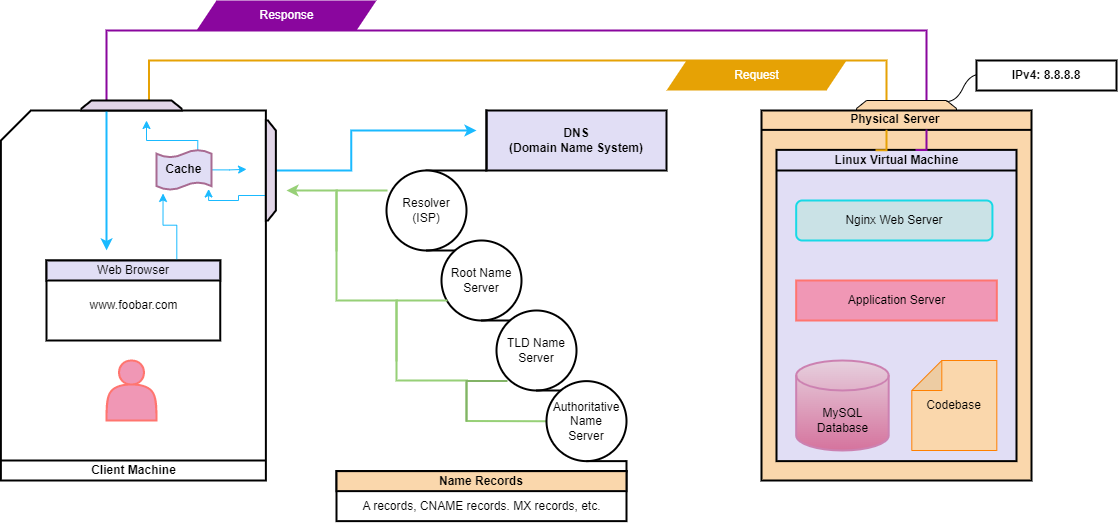

The diagram above was exported from draw.io. Its source (the exported page's mxGraphModel, read from the mxfile embedded in the PNG):
<mxGraphModel dx="1204" dy="521" grid="1" gridSize="10" guides="1" tooltips="1" connect="1" arrows="1" fold="1" page="1" pageScale="1" pageWidth="850" pageHeight="1100" math="0" shadow="0">
  <root>
    <mxCell id="0" />
    <mxCell id="1" parent="0" />
    <mxCell id="XZ54F4qOZRkkThBF6OQ2-1" value="" style="strokeWidth=2;html=1;shape=mxgraph.flowchart.annotation_1;align=left;pointerEvents=1;direction=south;strokeColor=#8A069E;" parent="1" vertex="1">
      <mxGeometry x="410" y="120" width="820" height="70" as="geometry" />
    </mxCell>
    <mxCell id="XZ54F4qOZRkkThBF6OQ2-2" value="" style="shape=parallelogram;perimeter=parallelogramPerimeter;whiteSpace=wrap;html=1;fixedSize=1;fillColor=#8A069E;strokeColor=none;" parent="1" vertex="1">
      <mxGeometry x="500" y="90" width="180" height="30" as="geometry" />
    </mxCell>
    <mxCell id="XZ54F4qOZRkkThBF6OQ2-3" value="" style="strokeWidth=2;html=1;shape=mxgraph.flowchart.annotation_1;align=left;pointerEvents=1;direction=south;strokeColor=#E6A205;" parent="1" vertex="1">
      <mxGeometry x="452.5" y="150" width="737.5" height="40" as="geometry" />
    </mxCell>
    <mxCell id="XZ54F4qOZRkkThBF6OQ2-4" value="" style="shape=parallelogram;perimeter=parallelogramPerimeter;whiteSpace=wrap;html=1;fixedSize=1;fillColor=#E6A205;strokeColor=none;" parent="1" vertex="1">
      <mxGeometry x="970" y="150" width="180" height="30" as="geometry" />
    </mxCell>
    <mxCell id="FEUIOwdd01ztGMToTKAT-2" value="&lt;font style=&quot;font-size: 12px;&quot; color=&quot;#ffffff&quot;&gt;Response&lt;/font&gt;" style="text;html=1;align=center;verticalAlign=middle;resizable=0;points=[];autosize=1;strokeColor=none;fillColor=none;" parent="1" vertex="1">
      <mxGeometry x="550" y="90" width="80" height="30" as="geometry" />
    </mxCell>
    <mxCell id="FEUIOwdd01ztGMToTKAT-3" value="&lt;font style=&quot;font-size: 12px;&quot; color=&quot;#ffffff&quot;&gt;Request&lt;/font&gt;" style="text;html=1;align=center;verticalAlign=middle;resizable=0;points=[];autosize=1;strokeColor=none;fillColor=none;" parent="1" vertex="1">
      <mxGeometry x="1025" y="150" width="70" height="30" as="geometry" />
    </mxCell>
    <mxCell id="FEUIOwdd01ztGMToTKAT-4" value="&lt;b&gt;DNS&lt;br&gt;(Domain Name System)&lt;/b&gt;" style="rounded=0;whiteSpace=wrap;html=1;strokeColor=#000000;strokeWidth=2;fillColor=#E1DEF5;" parent="1" vertex="1">
      <mxGeometry x="790" y="200" width="180" height="60" as="geometry" />
    </mxCell>
    <mxCell id="FEUIOwdd01ztGMToTKAT-9" value="" style="shape=partialRectangle;whiteSpace=wrap;html=1;top=0;left=0;fillColor=none;strokeWidth=2;" parent="1" vertex="1">
      <mxGeometry x="730" y="200" width="60" height="60" as="geometry" />
    </mxCell>
    <mxCell id="FEUIOwdd01ztGMToTKAT-10" value="Resolver&lt;br&gt;(ISP)" style="shape=tapeData;whiteSpace=wrap;html=1;perimeter=ellipsePerimeter;strokeWidth=2;" parent="1" vertex="1">
      <mxGeometry x="690" y="260" width="80" height="80" as="geometry" />
    </mxCell>
    <mxCell id="FEUIOwdd01ztGMToTKAT-11" value="Root Name&lt;br&gt;Server" style="shape=tapeData;whiteSpace=wrap;html=1;perimeter=ellipsePerimeter;strokeWidth=2;" parent="1" vertex="1">
      <mxGeometry x="745" y="330" width="80" height="80" as="geometry" />
    </mxCell>
    <mxCell id="FEUIOwdd01ztGMToTKAT-12" value="TLD Name&lt;br&gt;Server" style="shape=tapeData;whiteSpace=wrap;html=1;perimeter=ellipsePerimeter;strokeWidth=2;" parent="1" vertex="1">
      <mxGeometry x="800" y="400" width="80" height="80" as="geometry" />
    </mxCell>
    <mxCell id="UfjI_w5nlqeO7Z8o6PDW-3" style="edgeStyle=orthogonalEdgeStyle;rounded=0;orthogonalLoop=1;jettySize=auto;html=1;exitX=0;exitY=0.5;exitDx=0;exitDy=0;strokeColor=#97D077;strokeWidth=2;" edge="1" parent="1" source="FEUIOwdd01ztGMToTKAT-13">
      <mxGeometry relative="1" as="geometry">
        <mxPoint x="590" y="280" as="targetPoint" />
        <Array as="points">
          <mxPoint x="770" y="511" />
          <mxPoint x="770" y="470" />
          <mxPoint x="700" y="470" />
          <mxPoint x="700" y="390" />
          <mxPoint x="640" y="390" />
          <mxPoint x="640" y="280" />
        </Array>
      </mxGeometry>
    </mxCell>
    <mxCell id="FEUIOwdd01ztGMToTKAT-13" value="Authoritative&lt;br&gt;Name&lt;br&gt;Server" style="shape=tapeData;whiteSpace=wrap;html=1;perimeter=ellipsePerimeter;strokeWidth=2;" parent="1" vertex="1">
      <mxGeometry x="850" y="470.63" width="80" height="80" as="geometry" />
    </mxCell>
    <mxCell id="FEUIOwdd01ztGMToTKAT-14" value="" style="shape=partialRectangle;whiteSpace=wrap;html=1;top=0;left=0;fillColor=none;strokeWidth=2;" parent="1" vertex="1">
      <mxGeometry x="720" y="550.63" width="210" height="10" as="geometry" />
    </mxCell>
    <mxCell id="FEUIOwdd01ztGMToTKAT-16" value="" style="rounded=0;whiteSpace=wrap;html=1;strokeWidth=2;" parent="1" vertex="1">
      <mxGeometry x="640" y="560.63" width="290" height="50" as="geometry" />
    </mxCell>
    <mxCell id="FEUIOwdd01ztGMToTKAT-17" value="" style="shape=card;whiteSpace=wrap;html=1;strokeWidth=2;" parent="1" vertex="1">
      <mxGeometry x="304.38" y="200" width="265" height="370" as="geometry" />
    </mxCell>
    <mxCell id="FEUIOwdd01ztGMToTKAT-18" value="" style="shape=loopLimit;whiteSpace=wrap;html=1;fillColor=#fad7ac;strokeColor=#000000;" parent="1" vertex="1">
      <mxGeometry x="1160" y="190" width="100" height="10" as="geometry" />
    </mxCell>
    <mxCell id="UfjI_w5nlqeO7Z8o6PDW-17" style="edgeStyle=orthogonalEdgeStyle;rounded=0;orthogonalLoop=1;jettySize=auto;html=1;exitX=0.25;exitY=1;exitDx=0;exitDy=0;entryX=0.399;entryY=0.378;entryDx=0;entryDy=0;entryPerimeter=0;strokeColor=#1ABAFF;strokeWidth=2;" edge="1" parent="1" source="FEUIOwdd01ztGMToTKAT-19" target="FEUIOwdd01ztGMToTKAT-17">
      <mxGeometry relative="1" as="geometry" />
    </mxCell>
    <mxCell id="FEUIOwdd01ztGMToTKAT-19" value="" style="shape=loopLimit;whiteSpace=wrap;html=1;fillColor=#e1d5e7;strokeColor=#000000;strokeWidth=2;" parent="1" vertex="1">
      <mxGeometry x="385" y="190" width="100" height="10" as="geometry" />
    </mxCell>
    <mxCell id="UfjI_w5nlqeO7Z8o6PDW-1" style="edgeStyle=orthogonalEdgeStyle;rounded=0;orthogonalLoop=1;jettySize=auto;html=1;exitX=0.5;exitY=0;exitDx=0;exitDy=0;entryX=0.833;entryY=0.333;entryDx=0;entryDy=0;entryPerimeter=0;strokeColor=#1ABAFF;strokeWidth=2;" edge="1" parent="1" source="FEUIOwdd01ztGMToTKAT-20" target="FEUIOwdd01ztGMToTKAT-9">
      <mxGeometry relative="1" as="geometry" />
    </mxCell>
    <mxCell id="UfjI_w5nlqeO7Z8o6PDW-20" style="edgeStyle=orthogonalEdgeStyle;rounded=0;orthogonalLoop=1;jettySize=auto;html=1;exitX=0.75;exitY=1;exitDx=0;exitDy=0;entryX=0.948;entryY=0.978;entryDx=0;entryDy=0;entryPerimeter=0;strokeColor=#1ABAFF;" edge="1" parent="1" source="FEUIOwdd01ztGMToTKAT-20" target="FEUIOwdd01ztGMToTKAT-31">
      <mxGeometry relative="1" as="geometry">
        <Array as="points">
          <mxPoint x="542" y="285" />
          <mxPoint x="542" y="290" />
          <mxPoint x="512" y="290" />
        </Array>
      </mxGeometry>
    </mxCell>
    <mxCell id="FEUIOwdd01ztGMToTKAT-20" value="" style="shape=loopLimit;whiteSpace=wrap;html=1;fillColor=#e1d5e7;strokeColor=#000000;direction=south;strokeWidth=2;" parent="1" vertex="1">
      <mxGeometry x="569.38" y="210" width="10" height="100" as="geometry" />
    </mxCell>
    <mxCell id="FEUIOwdd01ztGMToTKAT-26" value="&lt;b&gt;Name Records&lt;/b&gt;" style="rounded=0;whiteSpace=wrap;html=1;strokeWidth=2;fillColor=#fad7ac;strokeColor=#000000;" parent="1" vertex="1">
      <mxGeometry x="640" y="560.63" width="290" height="20" as="geometry" />
    </mxCell>
    <mxCell id="FEUIOwdd01ztGMToTKAT-27" value="" style="rounded=0;whiteSpace=wrap;html=1;strokeWidth=2;" parent="1" vertex="1">
      <mxGeometry x="350" y="350" width="173.75" height="80" as="geometry" />
    </mxCell>
    <mxCell id="FEUIOwdd01ztGMToTKAT-29" value="" style="shape=actor;whiteSpace=wrap;html=1;fillColor=#F097B5;strokeColor=#FF756F;strokeWidth=2;" parent="1" vertex="1">
      <mxGeometry x="410" y="450" width="50" height="60" as="geometry" />
    </mxCell>
    <mxCell id="FEUIOwdd01ztGMToTKAT-30" value="" style="line;strokeWidth=2;html=1;" parent="1" vertex="1">
      <mxGeometry x="304.38" y="545" width="265" height="10" as="geometry" />
    </mxCell>
    <mxCell id="UfjI_w5nlqeO7Z8o6PDW-26" style="edgeStyle=orthogonalEdgeStyle;rounded=0;orthogonalLoop=1;jettySize=auto;html=1;exitX=0.75;exitY=0;exitDx=0;exitDy=0;exitPerimeter=0;strokeColor=#1ABAFF;" edge="1" parent="1" source="FEUIOwdd01ztGMToTKAT-31">
      <mxGeometry relative="1" as="geometry">
        <mxPoint x="450" y="210" as="targetPoint" />
        <Array as="points">
          <mxPoint x="501" y="230" />
          <mxPoint x="450" y="230" />
        </Array>
      </mxGeometry>
    </mxCell>
    <mxCell id="UfjI_w5nlqeO7Z8o6PDW-30" style="edgeStyle=orthogonalEdgeStyle;rounded=0;orthogonalLoop=1;jettySize=auto;html=1;exitX=1;exitY=0.5;exitDx=0;exitDy=0;exitPerimeter=0;entryX=0.927;entryY=0.159;entryDx=0;entryDy=0;entryPerimeter=0;strokeColor=#1ABAFF;" edge="1" parent="1" source="FEUIOwdd01ztGMToTKAT-31" target="FEUIOwdd01ztGMToTKAT-17">
      <mxGeometry relative="1" as="geometry">
        <Array as="points">
          <mxPoint x="533" y="259" />
        </Array>
      </mxGeometry>
    </mxCell>
    <mxCell id="FEUIOwdd01ztGMToTKAT-31" value="&lt;b&gt;&lt;font style=&quot;font-size: 12px;&quot;&gt;Cache&lt;/font&gt;&lt;/b&gt;" style="shape=tape;whiteSpace=wrap;html=1;strokeWidth=2;size=0.19;fillColor=#E1DEF5;strokeColor=#A86B92;" parent="1" vertex="1">
      <mxGeometry x="460" y="239.38" width="55" height="40" as="geometry" />
    </mxCell>
    <mxCell id="UfjI_w5nlqeO7Z8o6PDW-18" style="edgeStyle=orthogonalEdgeStyle;rounded=0;orthogonalLoop=1;jettySize=auto;html=1;exitX=0.75;exitY=0;exitDx=0;exitDy=0;entryX=0.119;entryY=1.089;entryDx=0;entryDy=0;entryPerimeter=0;strokeColor=#1ABAFF;" edge="1" parent="1" source="FEUIOwdd01ztGMToTKAT-33" target="FEUIOwdd01ztGMToTKAT-31">
      <mxGeometry relative="1" as="geometry" />
    </mxCell>
    <mxCell id="FEUIOwdd01ztGMToTKAT-33" value="Web Browser" style="rounded=0;whiteSpace=wrap;html=1;strokeWidth=2;fillColor=#E1DEF5;strokeColor=#000000;" parent="1" vertex="1">
      <mxGeometry x="350" y="350" width="173.75" height="20" as="geometry" />
    </mxCell>
    <mxCell id="FEUIOwdd01ztGMToTKAT-34" value="" style="rounded=0;whiteSpace=wrap;html=1;strokeWidth=2;fillColor=#fad7ac;strokeColor=#000000;" parent="1" vertex="1">
      <mxGeometry x="1065" y="200" width="270" height="370" as="geometry" />
    </mxCell>
    <mxCell id="FEUIOwdd01ztGMToTKAT-36" value="" style="line;strokeWidth=2;html=1;" parent="1" vertex="1">
      <mxGeometry x="1065" y="214.38" width="270" height="10" as="geometry" />
    </mxCell>
    <mxCell id="FEUIOwdd01ztGMToTKAT-37" value="" style="rounded=0;whiteSpace=wrap;html=1;strokeWidth=2;fillColor=#E1DEF5;strokeColor=#000000;" parent="1" vertex="1">
      <mxGeometry x="1080" y="239.38" width="240" height="311.25" as="geometry" />
    </mxCell>
    <mxCell id="FEUIOwdd01ztGMToTKAT-39" value="" style="strokeWidth=2;html=1;shape=mxgraph.flowchart.database;whiteSpace=wrap;fillColor=#e6d0de;gradientColor=#d5739d;strokeColor=#CC81B1;" parent="1" vertex="1">
      <mxGeometry x="1099.68" y="450" width="92.5" height="90" as="geometry" />
    </mxCell>
    <mxCell id="FEUIOwdd01ztGMToTKAT-40" value="Nginx Web Server" style="rounded=1;whiteSpace=wrap;html=1;fillColor=#CAE2E6;strokeColor=#18D9E6;strokeWidth=2;" parent="1" vertex="1">
      <mxGeometry x="1099.6799999999998" y="290" width="196.25" height="40" as="geometry" />
    </mxCell>
    <mxCell id="FEUIOwdd01ztGMToTKAT-42" value="" style="line;strokeWidth=2;html=1;" parent="1" vertex="1">
      <mxGeometry x="1080" y="255" width="240" height="10" as="geometry" />
    </mxCell>
    <mxCell id="FEUIOwdd01ztGMToTKAT-45" value="Codebase" style="shape=note;whiteSpace=wrap;html=1;backgroundOutline=1;darkOpacity=0.05;direction=north;fillColor=#fad7ac;strokeColor=#FF8000;" parent="1" vertex="1">
      <mxGeometry x="1215.31" y="450" width="85" height="90" as="geometry" />
    </mxCell>
    <mxCell id="FEUIOwdd01ztGMToTKAT-46" value="Application Server" style="rounded=0;whiteSpace=wrap;html=1;strokeColor=#FF756F;strokeWidth=2;fillColor=#F097B5;" parent="1" vertex="1">
      <mxGeometry x="1099.68" y="370" width="200.63" height="40" as="geometry" />
    </mxCell>
    <mxCell id="UfjI_w5nlqeO7Z8o6PDW-12" value="" style="shape=partialRectangle;whiteSpace=wrap;html=1;top=0;left=0;fillColor=none;strokeWidth=2;direction=west;strokeColor=#97D077;" vertex="1" parent="1">
      <mxGeometry x="640" y="280" width="50" height="60" as="geometry" />
    </mxCell>
    <mxCell id="UfjI_w5nlqeO7Z8o6PDW-13" value="" style="shape=partialRectangle;whiteSpace=wrap;html=1;top=0;left=0;fillColor=none;strokeWidth=2;direction=west;strokeColor=#97D077;" vertex="1" parent="1">
      <mxGeometry x="700" y="390" width="50" height="60" as="geometry" />
    </mxCell>
    <mxCell id="UfjI_w5nlqeO7Z8o6PDW-14" value="" style="shape=partialRectangle;whiteSpace=wrap;html=1;top=0;left=0;fillColor=none;strokeWidth=2;direction=west;strokeColor=#82b366;" vertex="1" parent="1">
      <mxGeometry x="770" y="470.63" width="40" height="39.37" as="geometry" />
    </mxCell>
    <mxCell id="UfjI_w5nlqeO7Z8o6PDW-31" value="A records, CNAME records. MX records, etc." style="text;html=1;align=center;verticalAlign=middle;resizable=0;points=[];autosize=1;strokeColor=none;fillColor=none;" vertex="1" parent="1">
      <mxGeometry x="655" y="580.63" width="260" height="30" as="geometry" />
    </mxCell>
    <mxCell id="UfjI_w5nlqeO7Z8o6PDW-32" value="&lt;b&gt;Physical Server&amp;nbsp;&lt;/b&gt;" style="text;html=1;align=center;verticalAlign=middle;resizable=0;points=[];autosize=1;strokeColor=none;fillColor=none;" vertex="1" parent="1">
      <mxGeometry x="1140" y="194.38" width="120" height="30" as="geometry" />
    </mxCell>
    <mxCell id="UfjI_w5nlqeO7Z8o6PDW-33" value="&lt;b&gt;Linux Virtual Machine&lt;/b&gt;" style="text;html=1;align=center;verticalAlign=middle;resizable=0;points=[];autosize=1;strokeColor=none;fillColor=none;" vertex="1" parent="1">
      <mxGeometry x="1125" y="235" width="150" height="30" as="geometry" />
    </mxCell>
    <mxCell id="UfjI_w5nlqeO7Z8o6PDW-39" value="" style="shape=partialRectangle;whiteSpace=wrap;html=1;top=0;left=0;fillColor=none;strokeWidth=2;strokeColor=#8A069E;" vertex="1" parent="1">
      <mxGeometry x="1220" y="220" width="10" height="19.38" as="geometry" />
    </mxCell>
    <mxCell id="UfjI_w5nlqeO7Z8o6PDW-41" value="" style="shape=partialRectangle;whiteSpace=wrap;html=1;top=0;left=0;fillColor=none;strokeWidth=2;strokeColor=#E6A205;" vertex="1" parent="1">
      <mxGeometry x="1180" y="220.31" width="10" height="19.38" as="geometry" />
    </mxCell>
    <mxCell id="UfjI_w5nlqeO7Z8o6PDW-43" value="MySQL&lt;br&gt;Database" style="text;html=1;align=center;verticalAlign=middle;resizable=0;points=[];autosize=1;strokeColor=none;fillColor=none;" vertex="1" parent="1">
      <mxGeometry x="1110.93" y="490" width="70" height="40" as="geometry" />
    </mxCell>
    <mxCell id="UfjI_w5nlqeO7Z8o6PDW-45" value="" style="edgeStyle=entityRelationEdgeStyle;startArrow=none;endArrow=none;segment=10;curved=1;sourcePerimeterSpacing=0;targetPerimeterSpacing=0;rounded=0;" edge="1" parent="1">
      <mxGeometry relative="1" as="geometry">
        <mxPoint x="1250" y="191" as="sourcePoint" />
        <mxPoint x="1283" y="164" as="targetPoint" />
      </mxGeometry>
    </mxCell>
    <mxCell id="UfjI_w5nlqeO7Z8o6PDW-46" value="&lt;b&gt;IPv4: 8.8.8.8&lt;/b&gt;" style="rounded=0;whiteSpace=wrap;html=1;strokeWidth=2;" vertex="1" parent="1">
      <mxGeometry x="1280" y="150" width="140" height="30" as="geometry" />
    </mxCell>
    <mxCell id="UfjI_w5nlqeO7Z8o6PDW-47" value="www.foobar.com" style="text;html=1;align=center;verticalAlign=middle;resizable=0;points=[];autosize=1;strokeColor=none;fillColor=none;" vertex="1" parent="1">
      <mxGeometry x="381.88" y="380" width="110" height="30" as="geometry" />
    </mxCell>
    <mxCell id="UfjI_w5nlqeO7Z8o6PDW-48" value="&lt;b&gt;Client Machine&lt;/b&gt;" style="text;html=1;align=center;verticalAlign=middle;resizable=0;points=[];autosize=1;strokeColor=none;fillColor=none;" vertex="1" parent="1">
      <mxGeometry x="381.88" y="545" width="110" height="30" as="geometry" />
    </mxCell>
  </root>
</mxGraphModel>